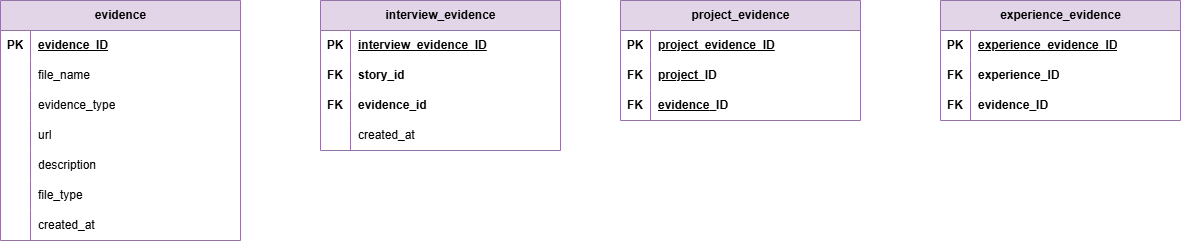

The diagram above was exported from draw.io. Its source (the exported page's mxGraphModel, read from the mxfile embedded in the PNG):
<mxGraphModel dx="1207" dy="682" grid="1" gridSize="10" guides="1" tooltips="1" connect="1" arrows="1" fold="1" page="1" pageScale="1" pageWidth="1400" pageHeight="850" math="0" shadow="0">
  <root>
    <mxCell id="0" />
    <mxCell id="1" parent="0" />
    <mxCell id="FT2n-RBBibSNhIhZghSf-1" parent="1" style="shape=table;startSize=30;container=1;collapsible=1;childLayout=tableLayout;fixedRows=1;rowLines=0;fontStyle=1;align=center;resizeLast=1;html=1;fillColor=#e1d5e7;strokeColor=#9673a6;columnLines=1;top=1;bottom=0;" value="evidence" vertex="1">
      <mxGeometry height="240" width="240" x="20" y="20" as="geometry" />
    </mxCell>
    <mxCell id="FT2n-RBBibSNhIhZghSf-2" parent="FT2n-RBBibSNhIhZghSf-1" style="shape=tableRow;horizontal=0;startSize=0;swimlaneHead=0;swimlaneBody=0;fillColor=none;collapsible=0;dropTarget=0;points=[[0,0.5],[1,0.5]];portConstraint=eastwest;top=0;left=0;right=0;bottom=0;" value="" vertex="1">
      <mxGeometry height="30" width="240" y="30" as="geometry" />
    </mxCell>
    <mxCell id="FT2n-RBBibSNhIhZghSf-3" parent="FT2n-RBBibSNhIhZghSf-2" style="shape=partialRectangle;connectable=0;fillColor=none;top=0;left=0;bottom=0;right=0;fontStyle=1;overflow=hidden;whiteSpace=wrap;html=1;" value="PK" vertex="1">
      <mxGeometry height="30" width="30" as="geometry">
        <mxRectangle height="30" width="30" as="alternateBounds" />
      </mxGeometry>
    </mxCell>
    <mxCell id="FT2n-RBBibSNhIhZghSf-4" parent="FT2n-RBBibSNhIhZghSf-2" style="shape=partialRectangle;connectable=0;fillColor=none;top=0;left=0;bottom=0;right=0;align=left;spacingLeft=6;fontStyle=5;overflow=hidden;whiteSpace=wrap;html=1;" value="evidence_ID" vertex="1">
      <mxGeometry height="30" width="210" x="30" as="geometry">
        <mxRectangle height="30" width="210" as="alternateBounds" />
      </mxGeometry>
    </mxCell>
    <mxCell id="FT2n-RBBibSNhIhZghSf-5" parent="FT2n-RBBibSNhIhZghSf-1" style="shape=tableRow;horizontal=0;startSize=0;swimlaneHead=0;swimlaneBody=0;fillColor=none;collapsible=0;dropTarget=0;points=[[0,0.5],[1,0.5]];portConstraint=eastwest;top=0;left=0;right=0;bottom=0;" value="" vertex="1">
      <mxGeometry height="30" width="240" y="60" as="geometry" />
    </mxCell>
    <mxCell id="FT2n-RBBibSNhIhZghSf-6" parent="FT2n-RBBibSNhIhZghSf-5" style="shape=partialRectangle;connectable=0;fillColor=none;top=0;left=0;bottom=0;right=0;editable=1;overflow=hidden;whiteSpace=wrap;html=1;fontStyle=1" value="" vertex="1">
      <mxGeometry height="30" width="30" as="geometry">
        <mxRectangle height="30" width="30" as="alternateBounds" />
      </mxGeometry>
    </mxCell>
    <mxCell id="FT2n-RBBibSNhIhZghSf-7" parent="FT2n-RBBibSNhIhZghSf-5" style="shape=partialRectangle;connectable=0;fillColor=none;top=0;left=0;bottom=0;right=0;align=left;spacingLeft=6;overflow=hidden;whiteSpace=wrap;html=1;fontStyle=1" value="&lt;span style=&quot;font-weight: normal;&quot;&gt;file_name&lt;/span&gt;" vertex="1">
      <mxGeometry height="30" width="210" x="30" as="geometry">
        <mxRectangle height="30" width="210" as="alternateBounds" />
      </mxGeometry>
    </mxCell>
    <mxCell id="FT2n-RBBibSNhIhZghSf-8" parent="FT2n-RBBibSNhIhZghSf-1" style="shape=tableRow;horizontal=0;startSize=0;swimlaneHead=0;swimlaneBody=0;fillColor=none;collapsible=0;dropTarget=0;points=[[0,0.5],[1,0.5]];portConstraint=eastwest;top=0;left=0;right=0;bottom=0;" value="" vertex="1">
      <mxGeometry height="30" width="240" y="90" as="geometry" />
    </mxCell>
    <mxCell id="FT2n-RBBibSNhIhZghSf-9" parent="FT2n-RBBibSNhIhZghSf-8" style="shape=partialRectangle;connectable=0;fillColor=none;top=0;left=0;bottom=0;right=0;editable=1;overflow=hidden;whiteSpace=wrap;html=1;fontStyle=1" value="" vertex="1">
      <mxGeometry height="30" width="30" as="geometry">
        <mxRectangle height="30" width="30" as="alternateBounds" />
      </mxGeometry>
    </mxCell>
    <mxCell id="FT2n-RBBibSNhIhZghSf-10" parent="FT2n-RBBibSNhIhZghSf-8" style="shape=partialRectangle;connectable=0;fillColor=none;top=0;left=0;bottom=0;right=0;align=left;spacingLeft=6;overflow=hidden;whiteSpace=wrap;html=1;fontStyle=1" value="&lt;span style=&quot;font-weight: normal;&quot;&gt;evidence_type&lt;/span&gt;" vertex="1">
      <mxGeometry height="30" width="210" x="30" as="geometry">
        <mxRectangle height="30" width="210" as="alternateBounds" />
      </mxGeometry>
    </mxCell>
    <mxCell id="FT2n-RBBibSNhIhZghSf-11" parent="FT2n-RBBibSNhIhZghSf-1" style="shape=tableRow;horizontal=0;startSize=0;swimlaneHead=0;swimlaneBody=0;fillColor=none;collapsible=0;dropTarget=0;points=[[0,0.5],[1,0.5]];portConstraint=eastwest;top=0;left=0;right=0;bottom=0;" value="" vertex="1">
      <mxGeometry height="30" width="240" y="120" as="geometry" />
    </mxCell>
    <mxCell id="FT2n-RBBibSNhIhZghSf-12" parent="FT2n-RBBibSNhIhZghSf-11" style="shape=partialRectangle;connectable=0;fillColor=none;top=0;left=0;bottom=0;right=0;editable=1;overflow=hidden;whiteSpace=wrap;html=1;fontStyle=1" value="" vertex="1">
      <mxGeometry height="30" width="30" as="geometry">
        <mxRectangle height="30" width="30" as="alternateBounds" />
      </mxGeometry>
    </mxCell>
    <mxCell id="FT2n-RBBibSNhIhZghSf-13" parent="FT2n-RBBibSNhIhZghSf-11" style="shape=partialRectangle;connectable=0;fillColor=none;top=0;left=0;bottom=0;right=0;align=left;spacingLeft=6;overflow=hidden;whiteSpace=wrap;html=1;fontStyle=1" value="&lt;span style=&quot;font-weight: normal;&quot;&gt;url&lt;/span&gt;" vertex="1">
      <mxGeometry height="30" width="210" x="30" as="geometry">
        <mxRectangle height="30" width="210" as="alternateBounds" />
      </mxGeometry>
    </mxCell>
    <mxCell id="FT2n-RBBibSNhIhZghSf-14" parent="FT2n-RBBibSNhIhZghSf-1" style="shape=tableRow;horizontal=0;startSize=0;swimlaneHead=0;swimlaneBody=0;fillColor=none;collapsible=0;dropTarget=0;points=[[0,0.5],[1,0.5]];portConstraint=eastwest;top=0;left=0;right=0;bottom=0;" value="" vertex="1">
      <mxGeometry height="30" width="240" y="150" as="geometry" />
    </mxCell>
    <mxCell id="FT2n-RBBibSNhIhZghSf-15" parent="FT2n-RBBibSNhIhZghSf-14" style="shape=partialRectangle;connectable=0;fillColor=none;top=0;left=0;bottom=0;right=0;editable=1;overflow=hidden;whiteSpace=wrap;html=1;" value="" vertex="1">
      <mxGeometry height="30" width="30" as="geometry">
        <mxRectangle height="30" width="30" as="alternateBounds" />
      </mxGeometry>
    </mxCell>
    <mxCell id="FT2n-RBBibSNhIhZghSf-16" parent="FT2n-RBBibSNhIhZghSf-14" style="shape=partialRectangle;connectable=0;fillColor=none;top=0;left=0;bottom=0;right=0;align=left;spacingLeft=6;overflow=hidden;whiteSpace=wrap;html=1;" value="description" vertex="1">
      <mxGeometry height="30" width="210" x="30" as="geometry">
        <mxRectangle height="30" width="210" as="alternateBounds" />
      </mxGeometry>
    </mxCell>
    <mxCell id="FT2n-RBBibSNhIhZghSf-17" parent="FT2n-RBBibSNhIhZghSf-1" style="shape=tableRow;horizontal=0;startSize=0;swimlaneHead=0;swimlaneBody=0;fillColor=none;collapsible=0;dropTarget=0;points=[[0,0.5],[1,0.5]];portConstraint=eastwest;top=0;left=0;right=0;bottom=0;" value="" vertex="1">
      <mxGeometry height="30" width="240" y="180" as="geometry" />
    </mxCell>
    <mxCell id="FT2n-RBBibSNhIhZghSf-18" parent="FT2n-RBBibSNhIhZghSf-17" style="shape=partialRectangle;connectable=0;fillColor=none;top=0;left=0;bottom=0;right=0;editable=1;overflow=hidden;whiteSpace=wrap;html=1;" value="" vertex="1">
      <mxGeometry height="30" width="30" as="geometry">
        <mxRectangle height="30" width="30" as="alternateBounds" />
      </mxGeometry>
    </mxCell>
    <mxCell id="FT2n-RBBibSNhIhZghSf-19" parent="FT2n-RBBibSNhIhZghSf-17" style="shape=partialRectangle;connectable=0;fillColor=none;top=0;left=0;bottom=0;right=0;align=left;spacingLeft=6;overflow=hidden;whiteSpace=wrap;html=1;" value="file_type" vertex="1">
      <mxGeometry height="30" width="210" x="30" as="geometry">
        <mxRectangle height="30" width="210" as="alternateBounds" />
      </mxGeometry>
    </mxCell>
    <mxCell id="FT2n-RBBibSNhIhZghSf-20" parent="FT2n-RBBibSNhIhZghSf-1" style="shape=tableRow;horizontal=0;startSize=0;swimlaneHead=0;swimlaneBody=0;fillColor=none;collapsible=0;dropTarget=0;points=[[0,0.5],[1,0.5]];portConstraint=eastwest;top=0;left=0;right=0;bottom=0;" value="" vertex="1">
      <mxGeometry height="30" width="240" y="210" as="geometry" />
    </mxCell>
    <mxCell id="FT2n-RBBibSNhIhZghSf-21" parent="FT2n-RBBibSNhIhZghSf-20" style="shape=partialRectangle;connectable=0;fillColor=none;top=0;left=0;bottom=0;right=0;editable=1;overflow=hidden;whiteSpace=wrap;html=1;" value="" vertex="1">
      <mxGeometry height="30" width="30" as="geometry">
        <mxRectangle height="30" width="30" as="alternateBounds" />
      </mxGeometry>
    </mxCell>
    <mxCell id="FT2n-RBBibSNhIhZghSf-22" parent="FT2n-RBBibSNhIhZghSf-20" style="shape=partialRectangle;connectable=0;fillColor=none;top=0;left=0;bottom=0;right=0;align=left;spacingLeft=6;overflow=hidden;whiteSpace=wrap;html=1;" value="created_at" vertex="1">
      <mxGeometry height="30" width="210" x="30" as="geometry">
        <mxRectangle height="30" width="210" as="alternateBounds" />
      </mxGeometry>
    </mxCell>
    <mxCell id="TPF-sroz_4VVDv-AIc49-1" parent="1" style="shape=table;startSize=30;container=1;collapsible=1;childLayout=tableLayout;fixedRows=1;rowLines=0;fontStyle=1;align=center;resizeLast=1;html=1;fillColor=#e1d5e7;strokeColor=#9673a6;columnLines=1;top=1;bottom=0;" value="interview_evidence" vertex="1">
      <mxGeometry height="150" width="240" x="340" y="20" as="geometry" />
    </mxCell>
    <mxCell id="TPF-sroz_4VVDv-AIc49-2" parent="TPF-sroz_4VVDv-AIc49-1" style="shape=tableRow;horizontal=0;startSize=0;swimlaneHead=0;swimlaneBody=0;fillColor=none;collapsible=0;dropTarget=0;points=[[0,0.5],[1,0.5]];portConstraint=eastwest;top=0;left=0;right=0;bottom=0;" value="" vertex="1">
      <mxGeometry height="30" width="240" y="30" as="geometry" />
    </mxCell>
    <mxCell id="TPF-sroz_4VVDv-AIc49-3" parent="TPF-sroz_4VVDv-AIc49-2" style="shape=partialRectangle;connectable=0;fillColor=none;top=0;left=0;bottom=0;right=0;fontStyle=1;overflow=hidden;whiteSpace=wrap;html=1;" value="PK" vertex="1">
      <mxGeometry height="30" width="30" as="geometry">
        <mxRectangle height="30" width="30" as="alternateBounds" />
      </mxGeometry>
    </mxCell>
    <mxCell id="TPF-sroz_4VVDv-AIc49-4" parent="TPF-sroz_4VVDv-AIc49-2" style="shape=partialRectangle;connectable=0;fillColor=none;top=0;left=0;bottom=0;right=0;align=left;spacingLeft=6;fontStyle=5;overflow=hidden;whiteSpace=wrap;html=1;" value="interview_&lt;span style=&quot;text-align: center; white-space: nowrap;&quot;&gt;evidence&lt;/span&gt;_ID" vertex="1">
      <mxGeometry height="30" width="210" x="30" as="geometry">
        <mxRectangle height="30" width="210" as="alternateBounds" />
      </mxGeometry>
    </mxCell>
    <mxCell id="TPF-sroz_4VVDv-AIc49-5" parent="TPF-sroz_4VVDv-AIc49-1" style="shape=tableRow;horizontal=0;startSize=0;swimlaneHead=0;swimlaneBody=0;fillColor=none;collapsible=0;dropTarget=0;points=[[0,0.5],[1,0.5]];portConstraint=eastwest;top=0;left=0;right=0;bottom=0;" value="" vertex="1">
      <mxGeometry height="30" width="240" y="60" as="geometry" />
    </mxCell>
    <mxCell id="TPF-sroz_4VVDv-AIc49-6" parent="TPF-sroz_4VVDv-AIc49-5" style="shape=partialRectangle;connectable=0;fillColor=none;top=0;left=0;bottom=0;right=0;editable=1;overflow=hidden;whiteSpace=wrap;html=1;" value="&lt;b&gt;FK&lt;/b&gt;" vertex="1">
      <mxGeometry height="30" width="30" as="geometry">
        <mxRectangle height="30" width="30" as="alternateBounds" />
      </mxGeometry>
    </mxCell>
    <mxCell id="TPF-sroz_4VVDv-AIc49-7" parent="TPF-sroz_4VVDv-AIc49-5" style="shape=partialRectangle;connectable=0;fillColor=none;top=0;left=0;bottom=0;right=0;align=left;spacingLeft=6;overflow=hidden;whiteSpace=wrap;html=1;fontStyle=1" value="story_id" vertex="1">
      <mxGeometry height="30" width="210" x="30" as="geometry">
        <mxRectangle height="30" width="210" as="alternateBounds" />
      </mxGeometry>
    </mxCell>
    <mxCell id="TPF-sroz_4VVDv-AIc49-8" parent="TPF-sroz_4VVDv-AIc49-1" style="shape=tableRow;horizontal=0;startSize=0;swimlaneHead=0;swimlaneBody=0;fillColor=none;collapsible=0;dropTarget=0;points=[[0,0.5],[1,0.5]];portConstraint=eastwest;top=0;left=0;right=0;bottom=0;" value="" vertex="1">
      <mxGeometry height="30" width="240" y="90" as="geometry" />
    </mxCell>
    <mxCell id="TPF-sroz_4VVDv-AIc49-9" parent="TPF-sroz_4VVDv-AIc49-8" style="shape=partialRectangle;connectable=0;fillColor=none;top=0;left=0;bottom=0;right=0;editable=1;overflow=hidden;whiteSpace=wrap;html=1;fontStyle=1" value="FK" vertex="1">
      <mxGeometry height="30" width="30" as="geometry">
        <mxRectangle height="30" width="30" as="alternateBounds" />
      </mxGeometry>
    </mxCell>
    <mxCell id="TPF-sroz_4VVDv-AIc49-10" parent="TPF-sroz_4VVDv-AIc49-8" style="shape=partialRectangle;connectable=0;fillColor=none;top=0;left=0;bottom=0;right=0;align=left;spacingLeft=6;overflow=hidden;whiteSpace=wrap;html=1;fontStyle=1" value="&lt;span style=&quot;text-align: center; white-space: nowrap;&quot;&gt;evidence&lt;/span&gt;_id" vertex="1">
      <mxGeometry height="30" width="210" x="30" as="geometry">
        <mxRectangle height="30" width="210" as="alternateBounds" />
      </mxGeometry>
    </mxCell>
    <mxCell id="TPF-sroz_4VVDv-AIc49-11" parent="TPF-sroz_4VVDv-AIc49-1" style="shape=tableRow;horizontal=0;startSize=0;swimlaneHead=0;swimlaneBody=0;fillColor=none;collapsible=0;dropTarget=0;points=[[0,0.5],[1,0.5]];portConstraint=eastwest;top=0;left=0;right=0;bottom=0;" value="" vertex="1">
      <mxGeometry height="30" width="240" y="120" as="geometry" />
    </mxCell>
    <mxCell id="TPF-sroz_4VVDv-AIc49-12" parent="TPF-sroz_4VVDv-AIc49-11" style="shape=partialRectangle;connectable=0;fillColor=none;top=0;left=0;bottom=0;right=0;editable=1;overflow=hidden;whiteSpace=wrap;html=1;fontStyle=1" value="" vertex="1">
      <mxGeometry height="30" width="30" as="geometry">
        <mxRectangle height="30" width="30" as="alternateBounds" />
      </mxGeometry>
    </mxCell>
    <mxCell id="TPF-sroz_4VVDv-AIc49-13" parent="TPF-sroz_4VVDv-AIc49-11" style="shape=partialRectangle;connectable=0;fillColor=none;top=0;left=0;bottom=0;right=0;align=left;spacingLeft=6;overflow=hidden;whiteSpace=wrap;html=1;fontStyle=1" value="&lt;span style=&quot;font-weight: normal;&quot;&gt;created_at&lt;/span&gt;" vertex="1">
      <mxGeometry height="30" width="210" x="30" as="geometry">
        <mxRectangle height="30" width="210" as="alternateBounds" />
      </mxGeometry>
    </mxCell>
    <mxCell id="QyGI80lWrsom6tgpLFpf-1" parent="1" style="shape=table;startSize=30;container=1;collapsible=1;childLayout=tableLayout;fixedRows=1;rowLines=0;fontStyle=1;align=center;resizeLast=1;html=1;fillColor=#e1d5e7;strokeColor=#9673a6;columnLines=1;top=1;bottom=0;" value="project_evidence" vertex="1">
      <mxGeometry height="120" width="240" x="640" y="20" as="geometry" />
    </mxCell>
    <mxCell id="QyGI80lWrsom6tgpLFpf-2" parent="QyGI80lWrsom6tgpLFpf-1" style="shape=tableRow;horizontal=0;startSize=0;swimlaneHead=0;swimlaneBody=0;fillColor=none;collapsible=0;dropTarget=0;points=[[0,0.5],[1,0.5]];portConstraint=eastwest;top=0;left=0;right=0;bottom=0;" value="" vertex="1">
      <mxGeometry height="30" width="240" y="30" as="geometry" />
    </mxCell>
    <mxCell id="QyGI80lWrsom6tgpLFpf-3" parent="QyGI80lWrsom6tgpLFpf-2" style="shape=partialRectangle;connectable=0;fillColor=none;top=0;left=0;bottom=0;right=0;fontStyle=1;overflow=hidden;whiteSpace=wrap;html=1;" value="PK" vertex="1">
      <mxGeometry height="30" width="30" as="geometry">
        <mxRectangle height="30" width="30" as="alternateBounds" />
      </mxGeometry>
    </mxCell>
    <mxCell id="QyGI80lWrsom6tgpLFpf-4" parent="QyGI80lWrsom6tgpLFpf-2" style="shape=partialRectangle;connectable=0;fillColor=none;top=0;left=0;bottom=0;right=0;align=left;spacingLeft=6;fontStyle=5;overflow=hidden;whiteSpace=wrap;html=1;" value="project_evidence_ID" vertex="1">
      <mxGeometry height="30" width="210" x="30" as="geometry">
        <mxRectangle height="30" width="210" as="alternateBounds" />
      </mxGeometry>
    </mxCell>
    <mxCell id="QyGI80lWrsom6tgpLFpf-5" parent="QyGI80lWrsom6tgpLFpf-1" style="shape=tableRow;horizontal=0;startSize=0;swimlaneHead=0;swimlaneBody=0;fillColor=none;collapsible=0;dropTarget=0;points=[[0,0.5],[1,0.5]];portConstraint=eastwest;top=0;left=0;right=0;bottom=0;" value="" vertex="1">
      <mxGeometry height="30" width="240" y="60" as="geometry" />
    </mxCell>
    <mxCell id="QyGI80lWrsom6tgpLFpf-6" parent="QyGI80lWrsom6tgpLFpf-5" style="shape=partialRectangle;connectable=0;fillColor=none;top=0;left=0;bottom=0;right=0;editable=1;overflow=hidden;whiteSpace=wrap;html=1;fontStyle=1" value="FK" vertex="1">
      <mxGeometry height="30" width="30" as="geometry">
        <mxRectangle height="30" width="30" as="alternateBounds" />
      </mxGeometry>
    </mxCell>
    <mxCell id="QyGI80lWrsom6tgpLFpf-7" parent="QyGI80lWrsom6tgpLFpf-5" style="shape=partialRectangle;connectable=0;fillColor=none;top=0;left=0;bottom=0;right=0;align=left;spacingLeft=6;overflow=hidden;whiteSpace=wrap;html=1;fontStyle=1" value="&lt;span style=&quot;text-decoration: underline;&quot;&gt;project&lt;/span&gt;_ID" vertex="1">
      <mxGeometry height="30" width="210" x="30" as="geometry">
        <mxRectangle height="30" width="210" as="alternateBounds" />
      </mxGeometry>
    </mxCell>
    <mxCell id="QyGI80lWrsom6tgpLFpf-8" parent="QyGI80lWrsom6tgpLFpf-1" style="shape=tableRow;horizontal=0;startSize=0;swimlaneHead=0;swimlaneBody=0;fillColor=none;collapsible=0;dropTarget=0;points=[[0,0.5],[1,0.5]];portConstraint=eastwest;top=0;left=0;right=0;bottom=0;" value="" vertex="1">
      <mxGeometry height="30" width="240" y="90" as="geometry" />
    </mxCell>
    <mxCell id="QyGI80lWrsom6tgpLFpf-9" parent="QyGI80lWrsom6tgpLFpf-8" style="shape=partialRectangle;connectable=0;fillColor=none;top=0;left=0;bottom=0;right=0;editable=1;overflow=hidden;whiteSpace=wrap;html=1;fontStyle=1" value="FK" vertex="1">
      <mxGeometry height="30" width="30" as="geometry">
        <mxRectangle height="30" width="30" as="alternateBounds" />
      </mxGeometry>
    </mxCell>
    <mxCell id="QyGI80lWrsom6tgpLFpf-10" parent="QyGI80lWrsom6tgpLFpf-8" style="shape=partialRectangle;connectable=0;fillColor=none;top=0;left=0;bottom=0;right=0;align=left;spacingLeft=6;overflow=hidden;whiteSpace=wrap;html=1;fontStyle=1" value="&lt;span style=&quot;text-decoration: underline;&quot;&gt;evidence&lt;/span&gt;_ID" vertex="1">
      <mxGeometry height="30" width="210" x="30" as="geometry">
        <mxRectangle height="30" width="210" as="alternateBounds" />
      </mxGeometry>
    </mxCell>
    <mxCell id="QyGI80lWrsom6tgpLFpf-11" parent="1" style="shape=table;startSize=30;container=1;collapsible=1;childLayout=tableLayout;fixedRows=1;rowLines=0;fontStyle=1;align=center;resizeLast=1;html=1;fillColor=#e1d5e7;strokeColor=#9673a6;columnLines=1;top=1;bottom=0;" value="experience_evidence" vertex="1">
      <mxGeometry height="120" width="240" x="960" y="20" as="geometry" />
    </mxCell>
    <mxCell id="QyGI80lWrsom6tgpLFpf-12" parent="QyGI80lWrsom6tgpLFpf-11" style="shape=tableRow;horizontal=0;startSize=0;swimlaneHead=0;swimlaneBody=0;fillColor=none;collapsible=0;dropTarget=0;points=[[0,0.5],[1,0.5]];portConstraint=eastwest;top=0;left=0;right=0;bottom=0;" value="" vertex="1">
      <mxGeometry height="30" width="240" y="30" as="geometry" />
    </mxCell>
    <mxCell id="QyGI80lWrsom6tgpLFpf-13" parent="QyGI80lWrsom6tgpLFpf-12" style="shape=partialRectangle;connectable=0;fillColor=none;top=0;left=0;bottom=0;right=0;fontStyle=1;overflow=hidden;whiteSpace=wrap;html=1;" value="PK" vertex="1">
      <mxGeometry height="30" width="30" as="geometry">
        <mxRectangle height="30" width="30" as="alternateBounds" />
      </mxGeometry>
    </mxCell>
    <mxCell id="QyGI80lWrsom6tgpLFpf-14" parent="QyGI80lWrsom6tgpLFpf-12" style="shape=partialRectangle;connectable=0;fillColor=none;top=0;left=0;bottom=0;right=0;align=left;spacingLeft=6;fontStyle=5;overflow=hidden;whiteSpace=wrap;html=1;" value="experience_&lt;span style=&quot;text-align: center; white-space: nowrap;&quot;&gt;evidence&lt;/span&gt;_ID" vertex="1">
      <mxGeometry height="30" width="210" x="30" as="geometry">
        <mxRectangle height="30" width="210" as="alternateBounds" />
      </mxGeometry>
    </mxCell>
    <mxCell id="QyGI80lWrsom6tgpLFpf-15" parent="QyGI80lWrsom6tgpLFpf-11" style="shape=tableRow;horizontal=0;startSize=0;swimlaneHead=0;swimlaneBody=0;fillColor=none;collapsible=0;dropTarget=0;points=[[0,0.5],[1,0.5]];portConstraint=eastwest;top=0;left=0;right=0;bottom=0;" value="" vertex="1">
      <mxGeometry height="30" width="240" y="60" as="geometry" />
    </mxCell>
    <mxCell id="QyGI80lWrsom6tgpLFpf-16" parent="QyGI80lWrsom6tgpLFpf-15" style="shape=partialRectangle;connectable=0;fillColor=none;top=0;left=0;bottom=0;right=0;editable=1;overflow=hidden;whiteSpace=wrap;html=1;fontStyle=1" value="FK" vertex="1">
      <mxGeometry height="30" width="30" as="geometry">
        <mxRectangle height="30" width="30" as="alternateBounds" />
      </mxGeometry>
    </mxCell>
    <mxCell id="QyGI80lWrsom6tgpLFpf-17" parent="QyGI80lWrsom6tgpLFpf-15" style="shape=partialRectangle;connectable=0;fillColor=none;top=0;left=0;bottom=0;right=0;align=left;spacingLeft=6;overflow=hidden;whiteSpace=wrap;html=1;fontStyle=1" value="experience_ID" vertex="1">
      <mxGeometry height="30" width="210" x="30" as="geometry">
        <mxRectangle height="30" width="210" as="alternateBounds" />
      </mxGeometry>
    </mxCell>
    <mxCell id="QyGI80lWrsom6tgpLFpf-18" parent="QyGI80lWrsom6tgpLFpf-11" style="shape=tableRow;horizontal=0;startSize=0;swimlaneHead=0;swimlaneBody=0;fillColor=none;collapsible=0;dropTarget=0;points=[[0,0.5],[1,0.5]];portConstraint=eastwest;top=0;left=0;right=0;bottom=0;" value="" vertex="1">
      <mxGeometry height="30" width="240" y="90" as="geometry" />
    </mxCell>
    <mxCell id="QyGI80lWrsom6tgpLFpf-19" parent="QyGI80lWrsom6tgpLFpf-18" style="shape=partialRectangle;connectable=0;fillColor=none;top=0;left=0;bottom=0;right=0;editable=1;overflow=hidden;whiteSpace=wrap;html=1;fontStyle=1" value="FK" vertex="1">
      <mxGeometry height="30" width="30" as="geometry">
        <mxRectangle height="30" width="30" as="alternateBounds" />
      </mxGeometry>
    </mxCell>
    <mxCell id="QyGI80lWrsom6tgpLFpf-20" parent="QyGI80lWrsom6tgpLFpf-18" style="shape=partialRectangle;connectable=0;fillColor=none;top=0;left=0;bottom=0;right=0;align=left;spacingLeft=6;overflow=hidden;whiteSpace=wrap;html=1;fontStyle=1" value="&lt;span style=&quot;text-align: center; white-space: nowrap;&quot;&gt;evidence&lt;/span&gt;_ID" vertex="1">
      <mxGeometry height="30" width="210" x="30" as="geometry">
        <mxRectangle height="30" width="210" as="alternateBounds" />
      </mxGeometry>
    </mxCell>
  </root>
</mxGraphModel>